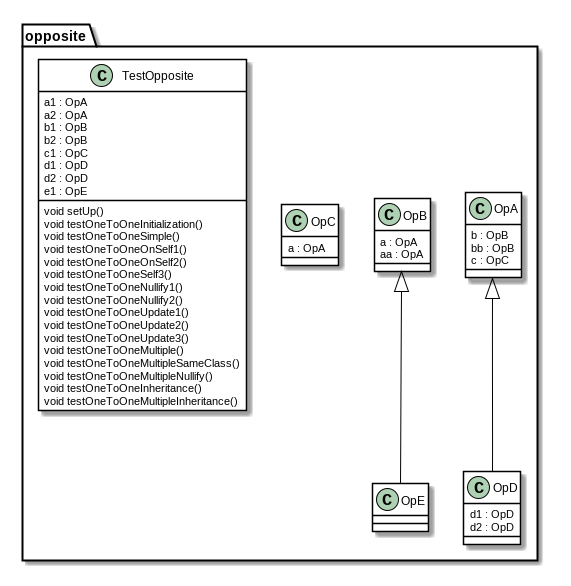

The diagram above was rendered by PlantUML. Its source (embedded in the PNG):
@startuml

skinparam class {
	BackgroundColor White
	ArrowColor Black
	BorderColor Black
}
package opposite {
	class	OpA {
		b : OpB
		bb : OpB
		c : OpC
	}
	class	OpB {
		a : OpA
		aa : OpA
	}
	class	OpC {
		a : OpA
	}
	class	OpD {
		d1 : OpD
		d2 : OpD
	}
	class	OpE {
	}
	class	TestOpposite {
		a1 : OpA
		a2 : OpA
		b1 : OpB
		b2 : OpB
		c1 : OpC
		d1 : OpD
		d2 : OpD
		e1 : OpE
		void setUp()
		void testOneToOneInitialization()
		void testOneToOneSimple()
		void testOneToOneOnSelf1()
		void testOneToOneOnSelf2()
		void testOneToOneSelf3()
		void testOneToOneNullify1()
		void testOneToOneNullify2()
		void testOneToOneUpdate1()
		void testOneToOneUpdate2()
		void testOneToOneUpdate3()
		void testOneToOneMultiple()
		void testOneToOneMultipleSameClass()
		void testOneToOneMultipleNullify()
		void testOneToOneInheritance()
		void testOneToOneMultipleInheritance()
	}
}
OpA <|-- OpD      
OpB <|-- OpE      
@enduml